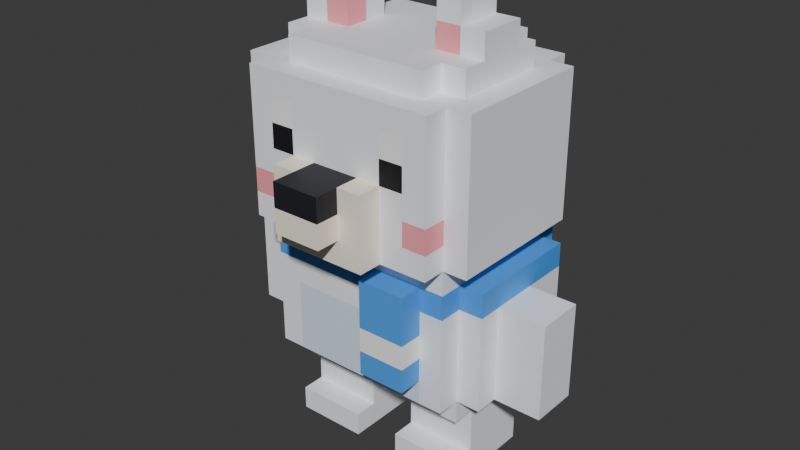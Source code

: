 # Source: PolarBear.blend  (saved by Blender 5.2.44; exported with 4.5.12 LTS)
import bpy
from mathutils import Matrix  # noqa: F401  (used for matrix-valued properties, if any)

bpy.ops.wm.read_factory_settings(use_empty=True)
scene = bpy.context.scene
scene.name = 'Scene'

# ---- collections
col_collection = bpy.data.collections.new('Collection'); scene.collection.children.link(col_collection)
col_polarbear = bpy.data.collections.new('PolarBear'); scene.collection.children.link(col_polarbear)

# ---- materials (node trees are filled in below, after node groups)
mat_polarbear_fur = bpy.data.materials.new('PolarBear_Fur')
mat_polarbear_fur.diffuse_color = (0.9331, 0.9551, 1.0, 1.0)
mat_polarbear_belly = bpy.data.materials.new('PolarBear_Belly')
mat_polarbear_belly.diffuse_color = (0.7106, 0.8276, 0.9551, 1.0)
mat_polarbear_scarf = bpy.data.materials.new('PolarBear_Scarf')
mat_polarbear_scarf.diffuse_color = (0.07324, 0.3424, 0.89, 1.0)
mat_polarbear_scarfstripe = bpy.data.materials.new('PolarBear_ScarfStripe')
mat_polarbear_scarfstripe.diffuse_color = (1.0, 1.0, 1.0, 1.0)
mat_polarbear_blush = bpy.data.materials.new('PolarBear_Blush')
mat_polarbear_blush.diffuse_color = (1.0, 0.3424, 0.3931, 1.0)
mat_polarbear_eye = bpy.data.materials.new('PolarBear_Eye')
mat_polarbear_eye.diffuse_color = (0.007194, 0.007194, 0.01002, 1.0)
mat_polarbear_eyeshine = bpy.data.materials.new('PolarBear_EyeShine')
mat_polarbear_eyeshine.diffuse_color = (1.0, 1.0, 1.0, 1.0)
mat_polarbear_muzzle = bpy.data.materials.new('PolarBear_Muzzle')
mat_polarbear_muzzle.diffuse_color = (1.0, 0.9114, 0.7874, 1.0)
mat_polarbear_nose = bpy.data.materials.new('PolarBear_Nose')
mat_polarbear_nose.diffuse_color = (0.01341, 0.01341, 0.01961, 1.0)

# ---- material node trees
mat_polarbear_fur.use_nodes = True; mat_polarbear_fur.node_tree.nodes.clear()
_N = mat_polarbear_fur.node_tree.nodes; _L = mat_polarbear_fur.node_tree.links
n0 = _N.new('ShaderNodeBsdfPrincipled'); n0.name = 'Principled BSDF'; n0.location = (-200, 100)
n0.inputs[0].default_value = (0.9331, 0.9551, 1.0, 1.0)
n0.inputs[2].default_value = 0.6
n0.inputs[10].default_value = 0.005
n1 = _N.new('ShaderNodeOutputMaterial'); n1.name = 'Material Output'; n1.location = (200, 100)
_L.new(n0.outputs[0], n1.inputs[0])
n1.is_active_output = True
mat_polarbear_belly.use_nodes = True; mat_polarbear_belly.node_tree.nodes.clear()
_N = mat_polarbear_belly.node_tree.nodes; _L = mat_polarbear_belly.node_tree.links
n0 = _N.new('ShaderNodeBsdfPrincipled'); n0.name = 'Principled BSDF'; n0.location = (-200, 100)
n0.inputs[0].default_value = (0.7106, 0.8276, 0.9551, 1.0)
n0.inputs[2].default_value = 0.6
n0.inputs[10].default_value = 0.005
n1 = _N.new('ShaderNodeOutputMaterial'); n1.name = 'Material Output'; n1.location = (200, 100)
_L.new(n0.outputs[0], n1.inputs[0])
n1.is_active_output = True
mat_polarbear_scarf.use_nodes = True; mat_polarbear_scarf.node_tree.nodes.clear()
_N = mat_polarbear_scarf.node_tree.nodes; _L = mat_polarbear_scarf.node_tree.links
n0 = _N.new('ShaderNodeBsdfPrincipled'); n0.name = 'Principled BSDF'; n0.location = (-200, 100)
n0.inputs[0].default_value = (0.07324, 0.3424, 0.89, 1.0)
n0.inputs[2].default_value = 0.6
n0.inputs[10].default_value = 0.005
n1 = _N.new('ShaderNodeOutputMaterial'); n1.name = 'Material Output'; n1.location = (200, 100)
_L.new(n0.outputs[0], n1.inputs[0])
n1.is_active_output = True
mat_polarbear_scarfstripe.use_nodes = True; mat_polarbear_scarfstripe.node_tree.nodes.clear()
_N = mat_polarbear_scarfstripe.node_tree.nodes; _L = mat_polarbear_scarfstripe.node_tree.links
n0 = _N.new('ShaderNodeBsdfPrincipled'); n0.name = 'Principled BSDF'; n0.location = (-200, 100)
n0.inputs[0].default_value = (1.0, 1.0, 1.0, 1.0)
n0.inputs[2].default_value = 0.6
n0.inputs[10].default_value = 0.005
n1 = _N.new('ShaderNodeOutputMaterial'); n1.name = 'Material Output'; n1.location = (200, 100)
_L.new(n0.outputs[0], n1.inputs[0])
n1.is_active_output = True
mat_polarbear_blush.use_nodes = True; mat_polarbear_blush.node_tree.nodes.clear()
_N = mat_polarbear_blush.node_tree.nodes; _L = mat_polarbear_blush.node_tree.links
n0 = _N.new('ShaderNodeBsdfPrincipled'); n0.name = 'Principled BSDF'; n0.location = (-200, 100)
n0.inputs[0].default_value = (1.0, 0.3424, 0.3931, 1.0)
n0.inputs[2].default_value = 0.6
n0.inputs[10].default_value = 0.005
n1 = _N.new('ShaderNodeOutputMaterial'); n1.name = 'Material Output'; n1.location = (200, 100)
_L.new(n0.outputs[0], n1.inputs[0])
n1.is_active_output = True
mat_polarbear_eye.use_nodes = True; mat_polarbear_eye.node_tree.nodes.clear()
_N = mat_polarbear_eye.node_tree.nodes; _L = mat_polarbear_eye.node_tree.links
n0 = _N.new('ShaderNodeBsdfPrincipled'); n0.name = 'Principled BSDF'; n0.location = (-200, 100)
n0.inputs[0].default_value = (0.007194, 0.007194, 0.01002, 1.0)
n0.inputs[2].default_value = 0.6
n0.inputs[10].default_value = 0.005
n1 = _N.new('ShaderNodeOutputMaterial'); n1.name = 'Material Output'; n1.location = (200, 100)
_L.new(n0.outputs[0], n1.inputs[0])
n1.is_active_output = True
mat_polarbear_eyeshine.use_nodes = True; mat_polarbear_eyeshine.node_tree.nodes.clear()
_N = mat_polarbear_eyeshine.node_tree.nodes; _L = mat_polarbear_eyeshine.node_tree.links
n0 = _N.new('ShaderNodeBsdfPrincipled'); n0.name = 'Principled BSDF'; n0.location = (-200, 100)
n0.inputs[0].default_value = (1.0, 1.0, 1.0, 1.0)
n0.inputs[2].default_value = 0.6
n0.inputs[10].default_value = 0.005
n1 = _N.new('ShaderNodeOutputMaterial'); n1.name = 'Material Output'; n1.location = (200, 100)
_L.new(n0.outputs[0], n1.inputs[0])
n1.is_active_output = True
mat_polarbear_muzzle.use_nodes = True; mat_polarbear_muzzle.node_tree.nodes.clear()
_N = mat_polarbear_muzzle.node_tree.nodes; _L = mat_polarbear_muzzle.node_tree.links
n0 = _N.new('ShaderNodeBsdfPrincipled'); n0.name = 'Principled BSDF'; n0.location = (-200, 100)
n0.inputs[0].default_value = (1.0, 0.9114, 0.7874, 1.0)
n0.inputs[2].default_value = 0.6
n0.inputs[10].default_value = 0.005
n1 = _N.new('ShaderNodeOutputMaterial'); n1.name = 'Material Output'; n1.location = (200, 100)
_L.new(n0.outputs[0], n1.inputs[0])
n1.is_active_output = True
mat_polarbear_nose.use_nodes = True; mat_polarbear_nose.node_tree.nodes.clear()
_N = mat_polarbear_nose.node_tree.nodes; _L = mat_polarbear_nose.node_tree.links
n0 = _N.new('ShaderNodeBsdfPrincipled'); n0.name = 'Principled BSDF'; n0.location = (-200, 100)
n0.inputs[0].default_value = (0.01341, 0.01341, 0.01961, 1.0)
n0.inputs[2].default_value = 0.6
n0.inputs[10].default_value = 0.005
n1 = _N.new('ShaderNodeOutputMaterial'); n1.name = 'Material Output'; n1.location = (200, 100)
_L.new(n0.outputs[0], n1.inputs[0])
n1.is_active_output = True

# ---- world
world_world = bpy.data.worlds.new('World'); scene.world = world_world
world_world.use_nodes = True; world_world.node_tree.nodes.clear()
_N = world_world.node_tree.nodes; _L = world_world.node_tree.links
n0 = _N.new('ShaderNodeOutputWorld'); n0.name = 'World Output'; n0.location = (200, 100)
n1 = _N.new('ShaderNodeBackground'); n1.name = 'Background'; n1.location = (-200, 100)
n1.inputs[0].default_value = (0.05088, 0.05088, 0.05088, 1.0)
_L.new(n1.outputs[0], n0.inputs[0])
n0.is_active_output = True
world_world.color = (0.05088, 0.05088, 0.05088)
world_world.sun_shadow_jitter_overblur = 0.0

# ---- meshes
me_polarbearmesh = bpy.data.meshes.new('PolarBearMesh')
me_polarbearmesh.from_pydata([(0.1, -0.1, 0.0), (0.1, -0.1, 0.1), (0.1, 0.0, 0.1), (0.1, 0.0, 0.0), (0.2, 0.0, 0.0), (0.2, -0.1, 0.0), (0.1, -0.1, 0.2), (0.1, 0.0, 0.2), (0.2, -0.1, 0.1), (0.2, -0.1, 0.2), (0.1, -0.1, 0.3), (0.1, 0.0, 0.3), (0.2, -0.1, 0.3), (0.2, 0.0, 0.3), (0.1, 0.1, 0.1), (0.1, 0.1, 0.0), (0.2, 0.1, 0.0), (0.1, 0.1, 0.2), (0.1, 0.1, 0.3), (0.2, 0.1, 0.3), (0.1, 0.2, 0.1), (0.1, 0.2, 0.0), (0.2, 0.2, 0.1), (0.2, 0.2, 0.0), (0.1, 0.2, 0.2), (0.2, 0.2, 0.2), (0.1, 0.2, 0.3), (0.2, 0.2, 0.3), (0.3, 0.0, 0.0), (0.3, -0.1, 0.0), (0.3, -0.1, 0.1), (0.3, -0.1, 0.2), (0.3, -0.1, 0.3), (0.3, 0.0, 0.3), (0.3, 0.1, 0.0), (0.3, 0.1, 0.3), (0.3, 0.2, 0.1), (0.3, 0.2, 0.0), (0.3, 0.2, 0.2), (0.3, 0.2, 0.3), (0.4, -0.1, 0.0), (0.4, 0.0, 0.0), (0.4, 0.0, 0.1), (0.4, -0.1, 0.1), (0.4, 0.0, 0.2), (0.4, -0.1, 0.2), (0.4, 0.0, 0.3), (0.4, -0.1, 0.3), (0.4, 0.1, 0.0), (0.4, 0.1, 0.1), (0.4, 0.1, 0.2), (0.4, 0.1, 0.3), (0.4, 0.2, 0.0), (0.4, 0.2, 0.1), (0.4, 0.2, 0.2), (0.4, 0.2, 0.3), (0.1, -0.2, 0.0), (0.1, -0.2, 0.1), (0.2, -0.2, 0.0), (0.2, -0.2, 0.1), (0.3, -0.2, 0.0), (0.3, -0.2, 0.1), (0.4, -0.2, 0.0), (0.4, -0.2, 0.1), (-0.4, -0.1, 0.0), (-0.4, -0.1, 0.1), (-0.4, 0.0, 0.1), (-0.4, 0.0, 0.0), (-0.3, 0.0, 0.0), (-0.3, -0.1, 0.0), (-0.4, -0.1, 0.2), (-0.4, 0.0, 0.2), (-0.3, -0.1, 0.1), (-0.3, -0.1, 0.2), (-0.4, -0.1, 0.3), (-0.4, 0.0, 0.3), (-0.3, -0.1, 0.3), (-0.3, 0.0, 0.3), (-0.4, 0.1, 0.1), (-0.4, 0.1, 0.0), (-0.3, 0.1, 0.0), (-0.4, 0.1, 0.2), (-0.4, 0.1, 0.3), (-0.3, 0.1, 0.3), (-0.4, 0.2, 0.1), (-0.4, 0.2, 0.0), (-0.3, 0.2, 0.1), (-0.3, 0.2, 0.0), (-0.4, 0.2, 0.2), (-0.3, 0.2, 0.2), (-0.4, 0.2, 0.3), (-0.3, 0.2, 0.3), (-0.2, 0.0, 0.0), (-0.2, -0.1, 0.0), (-0.2, -0.1, 0.1), (-0.2, -0.1, 0.2), (-0.2, -0.1, 0.3), (-0.2, 0.0, 0.3), (-0.2, 0.1, 0.0), (-0.2, 0.1, 0.3), (-0.2, 0.2, 0.1), (-0.2, 0.2, 0.0), (-0.2, 0.2, 0.2), (-0.2, 0.2, 0.3), (-0.1, -0.1, 0.0), (-0.1, 0.0, 0.0), (-0.1, 0.0, 0.1), (-0.1, -0.1, 0.1), (-0.1, 0.0, 0.2), (-0.1, -0.1, 0.2), (-0.1, 0.0, 0.3), (-0.1, -0.1, 0.3), (-0.1, 0.1, 0.0), (-0.1, 0.1, 0.1), (-0.1, 0.1, 0.2), (-0.1, 0.1, 0.3), (-0.1, 0.2, 0.0), (-0.1, 0.2, 0.1), (-0.1, 0.2, 0.2), (-0.1, 0.2, 0.3), (-0.4, -0.2, 0.0), (-0.4, -0.2, 0.1), (-0.3, -0.2, 0.0), (-0.3, -0.2, 0.1), (-0.2, -0.2, 0.0), (-0.2, -0.2, 0.1), (-0.1, -0.2, 0.0), (-0.1, -0.2, 0.1), (-0.5, -0.2, 0.4), (-0.5, -0.2, 0.5), (-0.5, -0.1, 0.5), (-0.5, -0.1, 0.4), (-0.4, -0.2, 0.4), (-0.4, -0.2, 0.5), (-0.4, -0.1, 0.4), (-0.5, -0.2, 0.6), (-0.5, -0.1, 0.6), (-0.4, -0.2, 0.6), (-0.5, -0.2, 0.7), (-0.5, -0.1, 0.7), (-0.4, -0.2, 0.7), (-0.5, -0.2, 0.8), (-0.5, -0.1, 0.8), (-0.4, -0.2, 0.8), (-0.5, 0.0, 0.5), (-0.5, 0.0, 0.4), (-0.4, 0.0, 0.4), (-0.5, 0.0, 0.6), (-0.5, 0.0, 0.7), (-0.5, 0.0, 0.8), (-0.5, 0.1, 0.5), (-0.5, 0.1, 0.4), (-0.4, 0.1, 0.4), (-0.5, 0.1, 0.6), (-0.5, 0.1, 0.7), (-0.5, 0.1, 0.8), (-0.5, 0.2, 0.5), (-0.5, 0.2, 0.4), (-0.4, 0.2, 0.4), (-0.5, 0.2, 0.6), (-0.5, 0.2, 0.7), (-0.5, 0.2, 0.8), (-0.5, 0.3, 0.5), (-0.5, 0.3, 0.4), (-0.4, 0.3, 0.5), (-0.4, 0.3, 0.4), (-0.5, 0.3, 0.6), (-0.4, 0.3, 0.6), (-0.5, 0.3, 0.7), (-0.4, 0.3, 0.7), (-0.5, 0.3, 0.8), (-0.4, 0.3, 0.8), (-0.4, -0.3, 0.4), (-0.4, -0.3, 0.5), (-0.3, -0.3, 0.4), (-0.3, -0.3, 0.5), (-0.3, -0.2, 0.4), (-0.4, -0.3, 0.6), (-0.3, -0.3, 0.6), (-0.4, -0.3, 0.7), (-0.3, -0.3, 0.7), (-0.4, -0.3, 0.8), (-0.3, -0.3, 0.8), (-0.4, -0.2, 0.3), (-0.4, -0.1, 0.3), (-0.3, -0.2, 0.3), (-0.3, -0.1, 0.3), (-0.4, -0.2, 0.9), (-0.3, -0.2, 0.9), (-0.3, -0.1, 0.9), (-0.4, -0.1, 0.9), (-0.4, 0.0, 0.3), (-0.3, 0.0, 0.3), (-0.3, 0.0, 0.9), (-0.4, 0.0, 0.9), (-0.4, 0.1, 0.3), (-0.3, 0.1, 0.3), (-0.3, 0.1, 0.9), (-0.4, 0.1, 0.9), (-0.4, 0.2, 0.3), (-0.3, 0.2, 0.3), (-0.3, 0.2, 0.9), (-0.4, 0.2, 0.9), (-0.4, 0.3, 0.3), (-0.3, 0.3, 0.4), (-0.3, 0.3, 0.3), (-0.3, 0.3, 0.9), (-0.4, 0.3, 0.9), (-0.4, 0.4, 0.5), (-0.4, 0.4, 0.4), (-0.3, 0.4, 0.5), (-0.3, 0.4, 0.4), (-0.4, 0.4, 0.6), (-0.3, 0.4, 0.6), (-0.4, 0.4, 0.7), (-0.3, 0.4, 0.7), (-0.4, 0.4, 0.8), (-0.3, 0.4, 0.8), (-0.2, -0.3, 0.4), (-0.2, -0.3, 0.5), (-0.2, -0.2, 0.4), (-0.2, -0.3, 0.6), (-0.2, -0.3, 0.7), (-0.2, -0.3, 0.8), (-0.2, -0.2, 0.3), (-0.2, -0.1, 0.3), (-0.2, -0.2, 0.9), (-0.2, -0.1, 0.9), (-0.2, 0.0, 0.3), (-0.2, 0.0, 0.9), (-0.2, 0.1, 0.3), (-0.2, 0.1, 0.9), (-0.2, 0.2, 0.3), (-0.2, 0.2, 0.9), (-0.2, 0.3, 0.4), (-0.2, 0.3, 0.3), (-0.2, 0.3, 0.9), (-0.2, 0.4, 0.5), (-0.2, 0.4, 0.4), (-0.2, 0.4, 0.6), (-0.2, 0.4, 0.7), (-0.2, 0.4, 0.8), (-0.1, -0.3, 0.4), (-0.1, -0.3, 0.5), (-0.1, -0.2, 0.4), (-0.1, -0.3, 0.6), (-0.1, -0.3, 0.7), (-0.1, -0.3, 0.8), (-0.1, -0.2, 0.3), (-0.1, -0.1, 0.3), (-0.1, -0.2, 0.9), (-0.1, -0.1, 0.9), (-0.1, 0.0, 0.3), (-0.1, 0.0, 0.9), (-0.1, 0.1, 0.3), (-0.1, 0.1, 0.9), (-0.1, 0.2, 0.3), (-0.1, 0.2, 0.9), (-0.1, 0.3, 0.4), (-0.1, 0.3, 0.3), (-0.1, 0.3, 0.9), (-0.1, 0.4, 0.5), (-0.1, 0.4, 0.4), (-0.1, 0.4, 0.6), (-0.1, 0.4, 0.7), (-0.1, 0.4, 0.8), (0.0, -0.3, 0.4), (0.0, -0.3, 0.5), (0.0, -0.2, 0.4), (0.0, -0.3, 0.6), (0.0, -0.3, 0.7), (0.0, -0.3, 0.8), (0.0, -0.2, 0.3), (0.0, -0.1, 0.3), (0.0, -0.2, 0.9), (0.0, -0.1, 0.9), (0.0, 0.0, 0.3), (0.0, 0.0, 0.9), (0.0, 0.1, 0.3), (0.0, 0.1, 0.9), (0.0, 0.2, 0.3), (0.0, 0.2, 0.9), (0.0, 0.3, 0.4), (0.0, 0.3, 0.3), (0.0, 0.3, 0.9), (0.0, 0.4, 0.5), (0.0, 0.4, 0.4), (0.0, 0.4, 0.6), (0.0, 0.4, 0.7), (0.0, 0.4, 0.8), (0.1, -0.3, 0.4), (0.1, -0.3, 0.5), (0.1, -0.2, 0.4), (0.1, -0.3, 0.6), (0.1, -0.3, 0.7), (0.1, -0.3, 0.8), (0.1, -0.2, 0.3), (0.1, -0.1, 0.3), (0.1, -0.2, 0.9), (0.1, -0.1, 0.9), (0.1, 0.0, 0.3), (0.1, 0.0, 0.9), (0.1, 0.1, 0.3), (0.1, 0.1, 0.9), (0.1, 0.2, 0.3), (0.1, 0.2, 0.9), (0.1, 0.3, 0.4), (0.1, 0.3, 0.3), (0.1, 0.3, 0.9), (0.1, 0.4, 0.5), (0.1, 0.4, 0.4), (0.1, 0.4, 0.6), (0.1, 0.4, 0.7), (0.1, 0.4, 0.8), (0.2, -0.3, 0.4), (0.2, -0.3, 0.5), (0.2, -0.2, 0.4), (0.2, -0.2, 0.3), (0.2, -0.1, 0.3), (0.2, -0.2, 0.9), (0.2, -0.1, 0.9), (0.2, 0.0, 0.3), (0.2, 0.0, 0.9), (0.2, 0.1, 0.3), (0.2, 0.1, 0.9), (0.2, 0.2, 0.3), (0.2, 0.2, 0.9), (0.2, 0.3, 0.4), (0.2, 0.3, 0.3), (0.2, 0.3, 0.9), (0.2, 0.4, 0.5), (0.2, 0.4, 0.4), (0.2, 0.4, 0.6), (0.2, 0.4, 0.7), (0.2, 0.4, 0.8), (0.3, -0.3, 0.4), (0.3, -0.3, 0.5), (0.3, -0.2, 0.4), (0.3, -0.2, 0.3), (0.3, -0.1, 0.3), (0.3, -0.2, 0.9), (0.3, -0.1, 0.9), (0.3, 0.0, 0.3), (0.3, 0.0, 0.9), (0.3, 0.1, 0.3), (0.3, 0.1, 0.9), (0.3, 0.2, 0.3), (0.3, 0.2, 0.9), (0.3, 0.3, 0.4), (0.3, 0.3, 0.3), (0.3, 0.3, 0.9), (0.3, 0.4, 0.5), (0.3, 0.4, 0.4), (0.3, 0.4, 0.6), (0.3, 0.4, 0.7), (0.3, 0.4, 0.8), (0.4, -0.3, 0.4), (0.4, -0.2, 0.4), (0.4, -0.2, 0.5), (0.4, -0.3, 0.5), (0.4, -0.2, 0.6), (0.4, -0.3, 0.6), (0.3, -0.3, 0.6), (0.4, -0.2, 0.7), (0.4, -0.3, 0.7), (0.3, -0.3, 0.7), (0.4, -0.2, 0.8), (0.4, -0.3, 0.8), (0.3, -0.3, 0.8), (0.4, -0.2, 0.3), (0.4, -0.1, 0.3), (0.4, -0.1, 0.4), (0.4, -0.2, 0.9), (0.4, -0.1, 0.9), (0.4, 0.0, 0.3), (0.4, 0.0, 0.4), (0.4, 0.0, 0.9), (0.4, 0.1, 0.3), (0.4, 0.1, 0.4), (0.4, 0.1, 0.9), (0.4, 0.2, 0.3), (0.4, 0.2, 0.4), (0.4, 0.2, 0.9), (0.4, 0.3, 0.3), (0.4, 0.3, 0.4), (0.4, 0.3, 0.9), (0.4, 0.4, 0.4), (0.4, 0.4, 0.5), (0.4, 0.3, 0.5), (0.4, 0.4, 0.6), (0.4, 0.3, 0.6), (0.4, 0.4, 0.7), (0.4, 0.3, 0.7), (0.4, 0.4, 0.8), (0.4, 0.3, 0.8), (0.5, -0.2, 0.4), (0.5, -0.1, 0.4), (0.5, -0.1, 0.5), (0.5, -0.2, 0.5), (0.5, -0.1, 0.6), (0.5, -0.2, 0.6), (0.5, -0.1, 0.7), (0.5, -0.2, 0.7), (0.5, -0.1, 0.8), (0.5, -0.2, 0.8), (0.5, 0.0, 0.4), (0.5, 0.0, 0.5), (0.5, 0.0, 0.6), (0.5, 0.0, 0.7), (0.5, 0.0, 0.8), (0.5, 0.1, 0.4), (0.5, 0.1, 0.5), (0.5, 0.1, 0.6), (0.5, 0.1, 0.7), (0.5, 0.1, 0.8), (0.5, 0.2, 0.4), (0.5, 0.2, 0.5), (0.5, 0.2, 0.6), (0.5, 0.2, 0.7), (0.5, 0.2, 0.8), (0.5, 0.3, 0.4), (0.5, 0.3, 0.5), (0.5, 0.3, 0.6), (0.5, 0.3, 0.7), (0.5, 0.3, 0.8), (-0.5, -0.2, 0.9), (-0.5, -0.1, 0.9), (-0.5, 0.0, 0.9), (-0.5, 0.1, 0.9), (-0.5, 0.2, 0.9), (-0.5, 0.3, 0.9), (-0.4, -0.3, 0.9), (-0.3, -0.3, 0.9), (-0.4, 0.4, 0.9), (-0.3, 0.4, 0.9), (-0.2, -0.3, 0.9), (-0.2, 0.4, 0.9), (-0.1, -0.3, 0.9), (-0.1, 0.4, 0.9), (0.0, -0.3, 0.9), (0.0, 0.4, 0.9), (0.1, -0.3, 0.9), (0.1, 0.4, 0.9), (0.2, -0.3, 0.9), (0.2, 0.4, 0.9), (0.3, -0.3, 0.9), (0.3, 0.4, 0.9), (0.4, -0.3, 0.9), (0.4, 0.4, 0.9), (0.5, -0.1, 0.9), (0.5, -0.2, 0.9), (0.5, 0.0, 0.9), (0.5, 0.1, 0.9), (0.5, 0.2, 0.9), (0.5, 0.3, 0.9), (0.1, -0.4, 0.5), (0.1, -0.4, 0.6), (0.2, -0.4, 0.5), (0.2, -0.4, 0.6), (0.1, -0.4, 0.7), (0.2, -0.4, 0.7), (0.1, -0.4, 0.8), (0.2, -0.4, 0.8), (0.1, -0.4, 0.9), (0.2, -0.4, 0.9), (0.3, -0.4, 0.5), (0.3, -0.4, 0.6), (0.3, -0.4, 0.7), (0.3, -0.4, 0.8), (0.3, -0.4, 0.9), (0.5, -0.1, 0.4), (0.5, -0.1, 0.5), (0.5, 0.0, 0.5), (0.5, 0.0, 0.4), (0.6, -0.1, 0.4), (0.6, -0.1, 0.5), (0.6, 0.0, 0.4), (0.5, -0.1, 0.6), (0.5, 0.0, 0.6), (0.6, -0.1, 0.6), (0.5, -0.1, 0.7), (0.5, 0.0, 0.7), (0.6, -0.1, 0.7), (0.5, -0.1, 0.8), (0.5, 0.0, 0.8), (0.6, -0.1, 0.8), (0.6, 0.0, 0.8), (0.5, 0.1, 0.5), (0.5, 0.1, 0.4), (0.6, 0.1, 0.5), (0.6, 0.1, 0.4), (0.5, 0.1, 0.6), (0.6, 0.1, 0.6), (0.5, 0.1, 0.7), (0.6, 0.1, 0.7), (0.5, 0.1, 0.8), (0.6, 0.1, 0.8), (0.7, -0.1, 0.4), (0.7, 0.0, 0.4), (0.7, 0.0, 0.5), (0.7, -0.1, 0.5), (0.7, 0.0, 0.6), (0.7, -0.1, 0.6), (0.7, 0.0, 0.7), (0.7, -0.1, 0.7), (0.7, 0.0, 0.8), (0.7, -0.1, 0.8), (0.7, 0.1, 0.4), (0.7, 0.1, 0.5), (0.7, 0.1, 0.6), (0.7, 0.1, 0.7), (0.7, 0.1, 0.8), (-0.7, -0.1, 0.4), (-0.7, -0.1, 0.5), (-0.7, 0.0, 0.5), (-0.7, 0.0, 0.4), (-0.6, -0.1, 0.4), (-0.6, -0.1, 0.5), (-0.6, 0.0, 0.4), (-0.7, -0.1, 0.6), (-0.7, 0.0, 0.6), (-0.6, -0.1, 0.6), (-0.7, -0.1, 0.7), (-0.7, 0.0, 0.7), (-0.6, -0.1, 0.7), (-0.7, -0.1, 0.8), (-0.7, 0.0, 0.8), (-0.6, -0.1, 0.8), (-0.6, 0.0, 0.8), (-0.7, 0.1, 0.5), (-0.7, 0.1, 0.4), (-0.6, 0.1, 0.5), (-0.6, 0.1, 0.4), (-0.7, 0.1, 0.6), (-0.6, 0.1, 0.6), (-0.7, 0.1, 0.7), (-0.6, 0.1, 0.7), (-0.7, 0.1, 0.8), (-0.6, 0.1, 0.8), (-0.5, -0.1, 0.4), (-0.5, 0.0, 0.4), (-0.5, 0.0, 0.5), (-0.5, -0.1, 0.5), (-0.5, 0.0, 0.6), (-0.5, -0.1, 0.6), (-0.5, 0.0, 0.7), (-0.5, -0.1, 0.7), (-0.5, 0.0, 0.8), (-0.5, -0.1, 0.8), (-0.5, 0.1, 0.4), (-0.5, 0.1, 0.5), (-0.5, 0.1, 0.6), (-0.5, 0.1, 0.7), (-0.5, 0.1, 0.8), (-0.5, -0.3, 1.0), (-0.5, -0.3, 1.1), (-0.5, -0.2, 1.1), (-0.5, -0.2, 1.0), (-0.4, -0.3, 1.0), (-0.4, -0.3, 1.1), (-0.4, -0.2, 1.0), (-0.5, -0.3, 1.2), (-0.5, -0.2, 1.2), (-0.4, -0.3, 1.2), (-0.5, -0.3, 1.3), (-0.5, -0.2, 1.3), (-0.4, -0.3, 1.3), (-0.5, -0.3, 1.4), (-0.5, -0.2, 1.4), (-0.4, -0.3, 1.4), (-0.5, -0.3, 1.5), (-0.5, -0.2, 1.5), (-0.4, -0.3, 1.5), (-0.5, -0.3, 1.6), (-0.5, -0.2, 1.6), (-0.4, -0.3, 1.6), (-0.4, -0.2, 1.6), (-0.5, -0.1, 1.1), (-0.5, -0.1, 1.0), (-0.4, -0.1, 1.0), (-0.5, -0.1, 1.2), (-0.5, -0.1, 1.3), (-0.5, -0.1, 1.4), (-0.5, -0.1, 1.5), (-0.5, -0.1, 1.6), (-0.4, -0.1, 1.6), (-0.5, 0.0, 1.1), (-0.5, 0.0, 1.0), (-0.4, 0.0, 1.0), (-0.5, 0.0, 1.2), (-0.5, 0.0, 1.3), (-0.5, 0.0, 1.4), (-0.5, 0.0, 1.5), (-0.5, 0.0, 1.6), (-0.4, 0.0, 1.6), (-0.5, 0.1, 1.1), (-0.5, 0.1, 1.0), (-0.4, 0.1, 1.0), (-0.5, 0.1, 1.2), (-0.5, 0.1, 1.3), (-0.5, 0.1, 1.4), (-0.5, 0.1, 1.5), (-0.5, 0.1, 1.6), (-0.4, 0.1, 1.6), (-0.5, 0.2, 1.1), (-0.5, 0.2, 1.0), (-0.4, 0.2, 1.0), (-0.5, 0.2, 1.2), (-0.5, 0.2, 1.3), (-0.5, 0.2, 1.4), (-0.5, 0.2, 1.5), (-0.5, 0.2, 1.6), (-0.4, 0.2, 1.6), (-0.5, 0.3, 1.1), (-0.5, 0.3, 1.0), (-0.4, 0.3, 1.1), (-0.4, 0.3, 1.0), (-0.5, 0.3, 1.2), (-0.4, 0.3, 1.2), (-0.5, 0.3, 1.3), (-0.4, 0.3, 1.3), (-0.5, 0.3, 1.4), (-0.4, 0.3, 1.4), (-0.5, 0.3, 1.5), (-0.4, 0.3, 1.5), (-0.5, 0.3, 1.6), (-0.4, 0.3, 1.6), (-0.4, -0.4, 1.0), (-0.4, -0.4, 1.1), (-0.3, -0.4, 1.0), (-0.3, -0.4, 1.1), (-0.3, -0.3, 1.0), (-0.4, -0.4, 1.2), (-0.3, -0.4, 1.2), (-0.4, -0.4, 1.3), (-0.3, -0.4, 1.3), (-0.4, -0.4, 1.4), (-0.3, -0.4, 1.4), (-0.4, -0.4, 1.5), (-0.3, -0.4, 1.5), (-0.4, -0.4, 1.6), (-0.3, -0.4, 1.6), (-0.3, -0.3, 1.6), (-0.4, -0.3, 0.9), (-0.4, -0.2, 0.9), (-0.3, -0.3, 0.9), (-0.3, -0.2, 0.9), (-0.3, -0.2, 1.6), (-0.4, -0.1, 0.9), (-0.3, -0.1, 0.9), (-0.4, -0.2, 1.7), (-0.4, -0.1, 1.7), (-0.3, -0.2, 1.7), (-0.3, -0.1, 1.7), (-0.4, 0.0, 0.9), (-0.3, 0.0, 0.9), (-0.4, 0.0, 1.7), (-0.4, 0.1, 0.9), (-0.3, 0.1, 0.9), (-0.4, 0.1, 1.7), (-0.4, 0.2, 0.9), (-0.3, 0.2, 0.9), (-0.4, 0.2, 1.7), (-0.3, 0.2, 1.7), (-0.3, 0.2, 1.6), (-0.3, 0.1, 1.7), (-0.4, 0.3, 0.9), (-0.3, 0.3, 1.0), (-0.3, 0.3, 0.9), (-0.3, 0.3, 1.6), (-0.4, 0.4, 1.1), (-0.4, 0.4, 1.0), (-0.3, 0.4, 1.1), (-0.3, 0.4, 1.0), (-0.4, 0.4, 1.2), (-0.3, 0.4, 1.2), (-0.4, 0.4, 1.3), (-0.3, 0.4, 1.3), (-0.4, 0.4, 1.4), (-0.3, 0.4, 1.4), (-0.4, 0.4, 1.5), (-0.3, 0.4, 1.5), (-0.4, 0.4, 1.6), (-0.3, 0.4, 1.6), (-0.2, -0.4, 1.0), (-0.2, -0.4, 1.1), (-0.2, -0.3, 1.0), (-0.2, -0.4, 1.2), (-0.2, -0.4, 1.3), (-0.2, -0.4, 1.4), (-0.2, -0.4, 1.5), (-0.2, -0.4, 1.6), (-0.2, -0.3, 1.6), (-0.2, -0.3, 0.9), (-0.2, -0.2, 0.9), (-0.3, -0.3, 1.7), (-0.2, -0.3, 1.7), (-0.2, -0.2, 1.7), (-0.2, -0.1, 0.9), (-0.2, -0.1, 1.7), (-0.2, 0.0, 0.9), (-0.2, 0.1, 0.9), (-0.2, 0.2, 0.9), (-0.2, 0.1, 1.7), (-0.2, 0.2, 1.7), (-0.2, 0.3, 1.0), (-0.2, 0.3, 0.9), (-0.3, 0.3, 1.7), (-0.2, 0.3, 1.7), (-0.2, 0.3, 1.6), (-0.2, 0.4, 1.1), (-0.2, 0.4, 1.0), (-0.2, 0.4, 1.2), (-0.2, 0.4, 1.3), (-0.2, 0.4, 1.4), (-0.2, 0.4, 1.5), (-0.2, 0.4, 1.6), (-0.1, -0.3, 1.0), (-0.1, -0.4, 1.0), (-0.1, -0.4, 1.3), (-0.1, -0.4, 1.4), (-0.1, -0.4, 1.5), (-0.1, -0.4, 1.6), (-0.1, -0.3, 1.6), (-0.1, -0.3, 0.9), (-0.1, -0.2, 0.9), (-0.1, -0.3, 1.7), (-0.1, -0.2, 1.7), (-0.1, -0.1, 0.9), (-0.1, -0.1, 1.7), (-0.1, 0.0, 0.9), (-0.1, 0.0, 1.7), (-0.2, 0.0, 1.7), (-0.1, 0.1, 0.9), (-0.1, 0.1, 1.7), (-0.1, 0.2, 0.9), (-0.1, 0.2, 1.7), (-0.1, 0.3, 1.0), (-0.1, 0.3, 0.9), (-0.1, 0.3, 1.7), (-0.1, 0.3, 1.6), (-0.1, 0.4, 1.1), (-0.1, 0.4, 1.0), (-0.1, 0.4, 1.2), (-0.1, 0.4, 1.3), (-0.1, 0.4, 1.4), (-0.1, 0.4, 1.5), (-0.1, 0.4, 1.6), (0.0, -0.3, 1.0), (0.0, -0.4, 1.0), (0.0, -0.4, 1.3), (0.0, -0.4, 1.4), (0.0, -0.4, 1.5), (0.0, -0.4, 1.6), (0.0, -0.3, 1.6), (0.0, -0.3, 0.9), (0.0, -0.2, 0.9), (0.0, -0.3, 1.7), (0.0, -0.2, 1.7), (0.0, -0.1, 0.9), (0.0, -0.1, 1.7), (0.0, 0.0, 0.9), (0.0, 0.0, 1.7), (0.0, 0.1, 0.9), (0.0, 0.1, 1.7), (0.0, 0.2, 0.9), (0.0, 0.2, 1.7), (0.0, 0.3, 1.0), (0.0, 0.3, 0.9), (0.0, 0.3, 1.7), (0.0, 0.3, 1.6), (0.0, 0.4, 1.1), (0.0, 0.4, 1.0), (0.0, 0.4, 1.2), (0.0, 0.4, 1.3), (0.0, 0.4, 1.4), (0.0, 0.4, 1.5), (0.0, 0.4, 1.6), (0.1, -0.3, 1.0), (0.1, -0.4, 1.0), (0.1, -0.4, 1.3), (0.1, -0.4, 1.4), (0.1, -0.4, 1.5), (0.1, -0.4, 1.6), (0.1, -0.3, 1.6), (0.1, -0.3, 0.9), (0.1, -0.2, 0.9), (0.1, -0.3, 1.7), (0.1, -0.2, 1.7), (0.1, -0.1, 0.9), (0.1, -0.1, 1.7), (0.1, 0.0, 0.9), (0.1, 0.0, 1.7), (0.1, 0.1, 0.9), (0.1, 0.1, 1.7), (0.1, 0.2, 0.9), (0.1, 0.2, 1.7), (0.1, 0.3, 1.0), (0.1, 0.3, 0.9), (0.1, 0.3, 1.7), (0.1, 0.3, 1.6), (0.1, 0.4, 1.1), (0.1, 0.4, 1.0), (0.1, 0.4, 1.2), (0.1, 0.4, 1.3), (0.1, 0.4, 1.4), (0.1, 0.4, 1.5), (0.1, 0.4, 1.6), (0.2, -0.3, 1.0), (0.2, -0.4, 1.0), (0.2, -0.4, 1.3), (0.2, -0.4, 1.4), (0.2, -0.4, 1.5), (0.2, -0.4, 1.6), (0.2, -0.3, 1.6), (0.2, -0.3, 0.9), (0.2, -0.2, 0.9), (0.2, -0.3, 1.7), (0.2, -0.2, 1.7), (0.2, -0.1, 0.9), (0.2, -0.1, 1.7), (0.2, 0.0, 0.9), (0.2, 0.0, 1.7), (0.2, 0.1, 0.9), (0.2, 0.1, 1.7), (0.2, 0.2, 0.9), (0.2, 0.2, 1.7), (0.2, 0.3, 1.0), (0.2, 0.3, 0.9), (0.2, 0.3, 1.7), (0.2, 0.3, 1.6), (0.2, 0.4, 1.1), (0.2, 0.4, 1.0), (0.2, 0.4, 1.2), (0.2, 0.4, 1.3), (0.2, 0.4, 1.4), (0.2, 0.4, 1.5), (0.2, 0.4, 1.6), (0.3, -0.4, 1.0), (0.3, -0.4, 1.1), (0.2, -0.4, 1.1), (0.3, -0.3, 1.0), (0.3, -0.4, 1.2), (0.2, -0.4, 1.2), (0.3, -0.4, 1.3), (0.3, -0.4, 1.4), (0.3, -0.4, 1.5), (0.3, -0.4, 1.6), (0.3, -0.3, 1.6), (0.3, -0.3, 0.9), (0.3, -0.2, 0.9), (0.3, -0.2, 1.6), (0.3, -0.2, 1.7), (0.3, -0.3, 1.7), (0.3, -0.1, 0.9), (0.3, -0.1, 1.7), (0.3, 0.0, 0.9), (0.3, 0.1, 0.9), (0.3, 0.2, 0.9), (0.3, 0.1, 1.7), (0.3, 0.2, 1.7), (0.3, 0.3, 1.0), (0.3, 0.3, 0.9), (0.3, 0.2, 1.6), (0.3, 0.3, 1.6), (0.3, 0.3, 1.7), (0.3, 0.4, 1.1), (0.3, 0.4, 1.0), (0.3, 0.4, 1.2), (0.3, 0.4, 1.3), (0.3, 0.4, 1.4), (0.3, 0.4, 1.5), (0.3, 0.4, 1.6), (0.4, -0.4, 1.0), (0.4, -0.3, 1.0), (0.4, -0.3, 1.1), (0.4, -0.4, 1.1), (0.4, -0.3, 1.2), (0.4, -0.4, 1.2), (0.4, -0.3, 1.3), (0.4, -0.4, 1.3), (0.4, -0.3, 1.4), (0.4, -0.4, 1.4), (0.4, -0.3, 1.5), (0.4, -0.4, 1.5), (0.4, -0.3, 1.6), (0.4, -0.4, 1.6), (0.4, -0.3, 0.9), (0.4, -0.2, 0.9), (0.4, -0.2, 1.0), (0.4, -0.2, 1.6), (0.4, -0.1, 0.9), (0.4, -0.1, 1.0), (0.4, -0.1, 1.6), (0.4, -0.1, 1.7), (0.4, -0.2, 1.7), (0.4, 0.0, 0.9), (0.4, 0.0, 1.0), (0.4, 0.0, 1.6), (0.4, 0.0, 1.7), (0.4, 0.1, 0.9), (0.4, 0.1, 1.0), (0.4, 0.1, 1.6), (0.4, 0.1, 1.7), (0.4, 0.2, 0.9), (0.4, 0.2, 1.0), (0.4, 0.2, 1.6), (0.4, 0.2, 1.7), (0.4, 0.3, 0.9), (0.4, 0.3, 1.0), (0.4, 0.3, 1.6), (0.4, 0.4, 1.0), (0.4, 0.4, 1.1), (0.4, 0.3, 1.1), (0.4, 0.4, 1.2), (0.4, 0.3, 1.2), (0.4, 0.4, 1.3), (0.4, 0.3, 1.3), (0.4, 0.4, 1.4), (0.4, 0.3, 1.4), (0.4, 0.4, 1.5), (0.4, 0.3, 1.5), (0.4, 0.4, 1.6), (0.5, -0.3, 1.0), (0.5, -0.2, 1.0), (0.5, -0.2, 1.1), (0.5, -0.3, 1.1), (0.5, -0.2, 1.2), (0.5, -0.3, 1.2), (0.5, -0.2, 1.3), (0.5, -0.3, 1.3), (0.5, -0.2, 1.4), (0.5, -0.3, 1.4), (0.5, -0.2, 1.5), (0.5, -0.3, 1.5), (0.5, -0.2, 1.6), (0.5, -0.3, 1.6), (0.5, -0.1, 1.0), (0.5, -0.1, 1.1), (0.5, -0.1, 1.2), (0.5, -0.1, 1.3), (0.5, -0.1, 1.4), (0.5, -0.1, 1.5), (0.5, -0.1, 1.6), (0.5, 0.0, 1.0), (0.5, 0.0, 1.1), (0.5, 0.0, 1.2), (0.5, 0.0, 1.3), (0.5, 0.0, 1.4), (0.5, 0.0, 1.5), (0.5, 0.0, 1.6), (0.5, 0.1, 1.0), (0.5, 0.1, 1.1), (0.5, 0.1, 1.2), (0.5, 0.1, 1.3), (0.5, 0.1, 1.4), (0.5, 0.1, 1.5), (0.5, 0.1, 1.6), (0.5, 0.2, 1.0), (0.5, 0.2, 1.1), (0.5, 0.2, 1.2), (0.5, 0.2, 1.3), (0.5, 0.2, 1.4), (0.5, 0.2, 1.5), (0.5, 0.2, 1.6), (0.5, 0.3, 1.0), (0.5, 0.3, 1.1), (0.5, 0.3, 1.2), (0.5, 0.3, 1.3), (0.5, 0.3, 1.4), (0.5, 0.3, 1.5), (0.5, 0.3, 1.6), (0.2, -0.1, 1.8), (0.2, 0.0, 1.8), (0.3, -0.1, 1.8), (0.3, 0.0, 1.8), (0.3, 0.0, 1.9), (0.3, -0.1, 1.9), (0.2, -0.1, 1.9), (0.2, 0.0, 1.9), (0.2, 0.1, 1.8), (0.3, 0.1, 1.8), (0.3, 0.1, 1.9), (0.2, 0.1, 1.9), (0.4, 0.0, 1.8), (0.4, -0.1, 1.8), (0.4, 0.1, 1.8), (-0.4, -0.1, 1.8), (-0.4, 0.0, 1.8), (-0.3, -0.1, 1.8), (-0.3, 0.0, 1.8), (-0.4, 0.1, 1.8), (-0.3, 0.1, 1.8), (-0.2, 0.0, 1.8), (-0.2, -0.1, 1.8), (-0.2, 0.0, 1.9), (-0.2, -0.1, 1.9), (-0.3, -0.1, 1.9), (-0.3, 0.0, 1.9), (-0.2, 0.1, 1.8), (-0.2, 0.1, 1.9), (-0.3, 0.1, 1.9), (-0.2, -0.5, 1.0), (-0.2, -0.5, 1.1), (-0.1, -0.5, 1.0), (-0.1, -0.5, 1.1), (-0.2, -0.5, 1.2), (-0.1, -0.5, 1.2), (-0.2, -0.5, 1.3), (-0.1, -0.5, 1.3), (0.0, -0.5, 1.0), (0.0, -0.5, 1.1), (0.0, -0.5, 1.3), (0.1, -0.5, 1.0), (0.1, -0.5, 1.1), (0.1, -0.5, 1.3), (0.2, -0.5, 1.0), (0.2, -0.5, 1.1), (0.2, -0.5, 1.2), (0.1, -0.5, 1.2), (0.2, -0.5, 1.3), (-0.1, -0.6, 1.1), (-0.1, -0.6, 1.2), (0.0, -0.6, 1.1), (0.0, -0.6, 1.2), (-0.1, -0.6, 1.3), (0.0, -0.6, 1.3), (0.1, -0.6, 1.1), (0.1, -0.6, 1.2), (0.1, -0.6, 1.3), (-0.1, 0.4, 0.5), (-0.1, 0.4, 0.6), (-0.1, 0.5, 0.6), (-0.1, 0.5, 0.5), (0.0, 0.5, 0.6), (0.0, 0.5, 0.5), (0.0, 0.4, 0.5), (0.0, 0.4, 0.6), (-0.1, 0.4, 0.7), (-0.1, 0.5, 0.7), (0.0, 0.5, 0.7), (0.0, 0.4, 0.7), (0.1, 0.4, 0.5), (0.1, 0.5, 0.5), (0.1, 0.5, 0.6), (0.1, 0.4, 0.6), (0.1, 0.5, 0.7), (0.1, 0.4, 0.7)], [], [(0, 1, 2, 3), (0, 3, 4, 5), (1, 6, 7, 2), (1, 8, 9, 6), (6, 10, 11, 7), (6, 9, 12, 10), (10, 12, 13, 11), (3, 2, 14, 15), (3, 15, 16, 4), (2, 7, 17, 14), (7, 11, 18, 17), (11, 13, 19, 18), (15, 14, 20, 21), (21, 20, 22, 23), (15, 21, 23, 16), (14, 17, 24, 20), (20, 24, 25, 22), (17, 18, 26, 24), (24, 26, 27, 25), (18, 19, 27, 26), (5, 4, 28, 29), (8, 30, 31, 9), (9, 31, 32, 12), (12, 32, 33, 13), (4, 16, 34, 28), (13, 33, 35, 19), (23, 22, 36, 37), (16, 23, 37, 34), (22, 25, 38, 36), (25, 27, 39, 38), (19, 35, 39, 27), (40, 41, 42, 43), (29, 28, 41, 40), (43, 42, 44, 45), (30, 43, 45, 31), (45, 44, 46, 47), (31, 45, 47, 32), (32, 47, 46, 33), (41, 48, 49, 42), (28, 34, 48, 41), (42, 49, 50, 44), (44, 50, 51, 46), (33, 46, 51, 35), (48, 52, 53, 49), (37, 36, 53, 52), (34, 37, 52, 48), (49, 53, 54, 50), (36, 38, 54, 53), (50, 54, 55, 51), (38, 39, 55, 54), (35, 51, 55, 39), (56, 57, 1, 0), (56, 58, 59, 57), (57, 59, 8, 1), (56, 0, 5, 58), (58, 60, 61, 59), (59, 61, 30, 8), (58, 5, 29, 60), (62, 40, 43, 63), (60, 62, 63, 61), (61, 63, 43, 30), (60, 29, 40, 62), (64, 65, 66, 67), (64, 67, 68, 69), (65, 70, 71, 66), (65, 72, 73, 70), (70, 74, 75, 71), (70, 73, 76, 74), (74, 76, 77, 75), (67, 66, 78, 79), (67, 79, 80, 68), (66, 71, 81, 78), (71, 75, 82, 81), (75, 77, 83, 82), (79, 78, 84, 85), (85, 84, 86, 87), (79, 85, 87, 80), (78, 81, 88, 84), (84, 88, 89, 86), (81, 82, 90, 88), (88, 90, 91, 89), (82, 83, 91, 90), (69, 68, 92, 93), (72, 94, 95, 73), (73, 95, 96, 76), (76, 96, 97, 77), (68, 80, 98, 92), (77, 97, 99, 83), (87, 86, 100, 101), (80, 87, 101, 98), (86, 89, 102, 100), (89, 91, 103, 102), (83, 99, 103, 91), (104, 105, 106, 107), (93, 92, 105, 104), (107, 106, 108, 109), (94, 107, 109, 95), (109, 108, 110, 111), (95, 109, 111, 96), (96, 111, 110, 97), (105, 112, 113, 106), (92, 98, 112, 105), (106, 113, 114, 108), (108, 114, 115, 110), (97, 110, 115, 99), (112, 116, 117, 113), (101, 100, 117, 116), (98, 101, 116, 112), (113, 117, 118, 114), (100, 102, 118, 117), (114, 118, 119, 115), (102, 103, 119, 118), (99, 115, 119, 103), (120, 121, 65, 64), (120, 122, 123, 121), (121, 123, 72, 65), (120, 64, 69, 122), (122, 124, 125, 123), (123, 125, 94, 72), (122, 69, 93, 124), (126, 104, 107, 127), (124, 126, 127, 125), (125, 127, 107, 94), (124, 93, 104, 126), (128, 129, 130, 131), (128, 132, 133, 129), (128, 131, 134, 132), (129, 135, 136, 130), (129, 133, 137, 135), (135, 138, 139, 136), (135, 137, 140, 138), (138, 141, 142, 139), (138, 140, 143, 141), (131, 130, 144, 145), (131, 145, 146, 134), (130, 136, 147, 144), (136, 139, 148, 147), (139, 142, 149, 148), (145, 144, 150, 151), (145, 151, 152, 146), (144, 147, 153, 150), (147, 148, 154, 153), (148, 149, 155, 154), (151, 150, 156, 157), (151, 157, 158, 152), (150, 153, 159, 156), (153, 154, 160, 159), (154, 155, 161, 160), (157, 156, 162, 163), (163, 162, 164, 165), (157, 163, 165, 158), (156, 159, 166, 162), (162, 166, 167, 164), (159, 160, 168, 166), (166, 168, 169, 167), (160, 161, 170, 168), (168, 170, 171, 169), (172, 173, 133, 132), (172, 174, 175, 173), (172, 132, 176, 174), (173, 177, 137, 133), (173, 175, 178, 177), (177, 179, 140, 137), (177, 178, 180, 179), (179, 181, 143, 140), (179, 180, 182, 181), (183, 132, 134, 184), (183, 185, 176, 132), (183, 184, 186, 185), (187, 188, 189, 190), (184, 134, 146, 191), (184, 191, 192, 186), (190, 189, 193, 194), (191, 146, 152, 195), (191, 195, 196, 192), (194, 193, 197, 198), (195, 152, 158, 199), (195, 199, 200, 196), (198, 197, 201, 202), (199, 158, 165, 203), (203, 165, 204, 205), (199, 203, 205, 200), (202, 201, 206, 207), (165, 164, 208, 209), (209, 208, 210, 211), (165, 209, 211, 204), (164, 167, 212, 208), (208, 212, 213, 210), (167, 169, 214, 212), (212, 214, 215, 213), (169, 171, 216, 214), (214, 216, 217, 215), (174, 218, 219, 175), (174, 176, 220, 218), (175, 219, 221, 178), (178, 221, 222, 180), (180, 222, 223, 182), (185, 224, 220, 176), (185, 186, 225, 224), (188, 226, 227, 189), (186, 192, 228, 225), (189, 227, 229, 193), (192, 196, 230, 228), (193, 229, 231, 197), (196, 200, 232, 230), (197, 231, 233, 201), (205, 204, 234, 235), (200, 205, 235, 232), (201, 233, 236, 206), (211, 210, 237, 238), (204, 211, 238, 234), (210, 213, 239, 237), (213, 215, 240, 239), (215, 217, 241, 240), (218, 242, 243, 219), (218, 220, 244, 242), (219, 243, 245, 221), (221, 245, 246, 222), (222, 246, 247, 223), (224, 248, 244, 220), (224, 225, 249, 248), (226, 250, 251, 227), (225, 228, 252, 249), (227, 251, 253, 229), (228, 230, 254, 252), (229, 253, 255, 231), (230, 232, 256, 254), (231, 255, 257, 233), (235, 234, 258, 259), (232, 235, 259, 256), (233, 257, 260, 236), (238, 237, 261, 262), (234, 238, 262, 258), (237, 239, 263, 261), (239, 240, 264, 263), (240, 241, 265, 264), (242, 266, 267, 243), (242, 244, 268, 266), (243, 267, 269, 245), (245, 269, 270, 246), (246, 270, 271, 247), (248, 272, 268, 244), (248, 249, 273, 272), (250, 274, 275, 251), (249, 252, 276, 273), (251, 275, 277, 253), (252, 254, 278, 276), (253, 277, 279, 255), (254, 256, 280, 278), (255, 279, 281, 257), (259, 258, 282, 283), (256, 259, 283, 280), (257, 281, 284, 260), (262, 261, 285, 286), (258, 262, 286, 282), (261, 263, 287, 285), (263, 264, 288, 287), (264, 265, 289, 288), (266, 290, 291, 267), (266, 268, 292, 290), (267, 291, 293, 269), (269, 293, 294, 270), (270, 294, 295, 271), (272, 296, 292, 268), (272, 273, 297, 296), (274, 298, 299, 275), (273, 276, 300, 297), (275, 299, 301, 277), (276, 278, 302, 300), (277, 301, 303, 279), (278, 280, 304, 302), (279, 303, 305, 281), (283, 282, 306, 307), (280, 283, 307, 304), (281, 305, 308, 284), (286, 285, 309, 310), (282, 286, 310, 306), (285, 287, 311, 309), (287, 288, 312, 311), (288, 289, 313, 312), (290, 314, 315, 291), (290, 292, 316, 314), (296, 317, 316, 292), (296, 297, 318, 317), (298, 319, 320, 299), (297, 300, 321, 318), (299, 320, 322, 301), (300, 302, 323, 321), (301, 322, 324, 303), (302, 304, 325, 323), (303, 324, 326, 305), (307, 306, 327, 328), (304, 307, 328, 325), (305, 326, 329, 308), (310, 309, 330, 331), (306, 310, 331, 327), (309, 311, 332, 330), (311, 312, 333, 332), (312, 313, 334, 333), (314, 335, 336, 315), (314, 316, 337, 335), (317, 338, 337, 316), (317, 318, 339, 338), (319, 340, 341, 320), (318, 321, 342, 339), (320, 341, 343, 322), (321, 323, 344, 342), (322, 343, 345, 324), (323, 325, 346, 344), (324, 345, 347, 326), (328, 327, 348, 349), (325, 328, 349, 346), (326, 347, 350, 329), (331, 330, 351, 352), (327, 331, 352, 348), (330, 332, 353, 351), (332, 333, 354, 353), (333, 334, 355, 354), (356, 357, 358, 359), (335, 356, 359, 336), (335, 337, 357, 356), (359, 358, 360, 361), (336, 359, 361, 362), (361, 360, 363, 364), (362, 361, 364, 365), (364, 363, 366, 367), (365, 364, 367, 368), (369, 370, 371, 357), (338, 369, 357, 337), (338, 339, 370, 369), (340, 372, 373, 341), (370, 374, 375, 371), (339, 342, 374, 370), (341, 373, 376, 343), (374, 377, 378, 375), (342, 344, 377, 374), (343, 376, 379, 345), (377, 380, 381, 378), (344, 346, 380, 377), (345, 379, 382, 347), (380, 383, 384, 381), (349, 348, 384, 383), (346, 349, 383, 380), (347, 382, 385, 350), (384, 386, 387, 388), (352, 351, 387, 386), (348, 352, 386, 384), (388, 387, 389, 390), (351, 353, 389, 387), (390, 389, 391, 392), (353, 354, 391, 389), (392, 391, 393, 394), (354, 355, 393, 391), (395, 396, 397, 398), (357, 395, 398, 358), (357, 371, 396, 395), (398, 397, 399, 400), (358, 398, 400, 360), (400, 399, 401, 402), (360, 400, 402, 363), (402, 401, 403, 404), (363, 402, 404, 366), (396, 405, 406, 397), (371, 375, 405, 396), (397, 406, 407, 399), (399, 407, 408, 401), (401, 408, 409, 403), (405, 410, 411, 406), (375, 378, 410, 405), (406, 411, 412, 407), (407, 412, 413, 408), (408, 413, 414, 409), (410, 415, 416, 411), (378, 381, 415, 410), (411, 416, 417, 412), (412, 417, 418, 413), (413, 418, 419, 414), (415, 420, 421, 416), (384, 388, 421, 420), (381, 384, 420, 415), (416, 421, 422, 417), (388, 390, 422, 421), (417, 422, 423, 418), (390, 392, 423, 422), (418, 423, 424, 419), (392, 394, 424, 423), (141, 425, 426, 142), (141, 143, 187, 425), (425, 187, 190, 426), (142, 426, 427, 149), (426, 190, 194, 427), (149, 427, 428, 155), (427, 194, 198, 428), (155, 428, 429, 161), (428, 198, 202, 429), (161, 429, 430, 170), (170, 430, 207, 171), (429, 202, 207, 430), (181, 431, 187, 143), (181, 182, 432, 431), (431, 432, 188, 187), (171, 207, 433, 216), (216, 433, 434, 217), (207, 206, 434, 433), (182, 223, 435, 432), (432, 435, 226, 188), (217, 434, 436, 241), (206, 236, 436, 434), (223, 247, 437, 435), (435, 437, 250, 226), (241, 436, 438, 265), (236, 260, 438, 436), (247, 271, 439, 437), (437, 439, 274, 250), (265, 438, 440, 289), (260, 284, 440, 438), (271, 295, 441, 439), (439, 441, 298, 274), (289, 440, 442, 313), (284, 308, 442, 440), (441, 443, 319, 298), (313, 442, 444, 334), (308, 329, 444, 442), (443, 445, 340, 319), (334, 444, 446, 355), (329, 350, 446, 444), (367, 366, 372, 447), (368, 367, 447, 445), (445, 447, 372, 340), (394, 393, 448, 385), (355, 446, 448, 393), (350, 385, 448, 446), (404, 403, 449, 450), (366, 404, 450, 372), (372, 450, 449, 373), (403, 409, 451, 449), (373, 449, 451, 376), (409, 414, 452, 451), (376, 451, 452, 379), (414, 419, 453, 452), (379, 452, 453, 382), (419, 424, 454, 453), (394, 385, 454, 424), (382, 453, 454, 385), (455, 456, 293, 291), (455, 457, 458, 456), (455, 291, 315, 457), (456, 459, 294, 293), (456, 458, 460, 459), (459, 461, 295, 294), (459, 460, 462, 461), (461, 463, 441, 295), (461, 462, 464, 463), (463, 464, 443, 441), (465, 336, 362, 466), (457, 465, 466, 458), (457, 315, 336, 465), (466, 362, 365, 467), (458, 466, 467, 460), (467, 365, 368, 468), (460, 467, 468, 462), (468, 368, 445, 469), (462, 468, 469, 464), (464, 469, 445, 443), (470, 471, 472, 473), (470, 474, 475, 471), (470, 473, 476, 474), (471, 477, 478, 472), (471, 475, 479, 477), (477, 480, 481, 478), (477, 479, 482, 480), (480, 483, 484, 481), (480, 482, 485, 483), (483, 485, 486, 484), (473, 472, 487, 488), (488, 487, 489, 490), (473, 488, 490, 476), (472, 478, 491, 487), (487, 491, 492, 489), (478, 481, 493, 491), (491, 493, 494, 492), (481, 484, 495, 493), (493, 495, 496, 494), (484, 486, 496, 495), (497, 498, 499, 500), (474, 497, 500, 475), (474, 476, 498, 497), (500, 499, 501, 502), (475, 500, 502, 479), (502, 501, 503, 504), (479, 502, 504, 482), (504, 503, 505, 506), (482, 504, 506, 485), (485, 506, 505, 486), (498, 507, 508, 499), (490, 489, 508, 507), (476, 490, 507, 498), (499, 508, 509, 501), (489, 492, 509, 508), (501, 509, 510, 503), (492, 494, 510, 509), (503, 510, 511, 505), (494, 496, 511, 510), (486, 505, 511, 496), (512, 513, 514, 515), (512, 516, 517, 513), (512, 515, 518, 516), (513, 519, 520, 514), (513, 517, 521, 519), (519, 522, 523, 520), (519, 521, 524, 522), (522, 525, 526, 523), (522, 524, 527, 525), (525, 527, 528, 526), (515, 514, 529, 530), (530, 529, 531, 532), (515, 530, 532, 518), (514, 520, 533, 529), (529, 533, 534, 531), (520, 523, 535, 533), (533, 535, 536, 534), (523, 526, 537, 535), (535, 537, 538, 536), (526, 528, 538, 537), (539, 540, 541, 542), (516, 539, 542, 517), (516, 518, 540, 539), (542, 541, 543, 544), (517, 542, 544, 521), (544, 543, 545, 546), (521, 544, 546, 524), (546, 545, 547, 548), (524, 546, 548, 527), (527, 548, 547, 528), (540, 549, 550, 541), (532, 531, 550, 549), (518, 532, 549, 540), (541, 550, 551, 543), (531, 534, 551, 550), (543, 551, 552, 545), (534, 536, 552, 551), (545, 552, 553, 547), (536, 538, 553, 552), (528, 547, 553, 538), (554, 555, 556, 557), (554, 558, 559, 555), (554, 557, 560, 558), (555, 561, 562, 556), (555, 559, 563, 561), (561, 564, 565, 562), (561, 563, 566, 564), (564, 567, 568, 565), (564, 566, 569, 567), (567, 570, 571, 568), (567, 569, 572, 570), (570, 573, 574, 571), (570, 572, 575, 573), (573, 575, 576, 574), (557, 556, 577, 578), (557, 578, 579, 560), (556, 562, 580, 577), (562, 565, 581, 580), (565, 568, 582, 581), (568, 571, 583, 582), (571, 574, 584, 583), (574, 576, 585, 584), (578, 577, 586, 587), (578, 587, 588, 579), (577, 580, 589, 586), (580, 581, 590, 589), (581, 582, 591, 590), (582, 583, 592, 591), (583, 584, 593, 592), (584, 585, 594, 593), (587, 586, 595, 596), (587, 596, 597, 588), (586, 589, 598, 595), (589, 590, 599, 598), (590, 591, 600, 599), (591, 592, 601, 600), (592, 593, 602, 601), (593, 594, 603, 602), (596, 595, 604, 605), (596, 605, 606, 597), (595, 598, 607, 604), (598, 599, 608, 607), (599, 600, 609, 608), (600, 601, 610, 609), (601, 602, 611, 610), (602, 603, 612, 611), (605, 604, 613, 614), (614, 613, 615, 616), (605, 614, 616, 606), (604, 607, 617, 613), (613, 617, 618, 615), (607, 608, 619, 617), (617, 619, 620, 618), (608, 609, 621, 619), (619, 621, 622, 620), (609, 610, 623, 621), (621, 623, 624, 622), (610, 611, 625, 623), (623, 625, 626, 624), (611, 612, 626, 625), (627, 628, 559, 558), (627, 629, 630, 628), (627, 558, 631, 629), (628, 632, 563, 559), (628, 630, 633, 632), (632, 634, 566, 563), (632, 633, 635, 634), (634, 636, 569, 566), (634, 635, 637, 636), (636, 638, 572, 569), (636, 637, 639, 638), (638, 640, 575, 572), (638, 639, 641, 640), (640, 641, 642, 575), (643, 558, 560, 644), (643, 645, 631, 558), (643, 644, 646, 645), (575, 642, 647, 576), (644, 560, 579, 648), (644, 648, 649, 646), (576, 650, 651, 585), (576, 647, 652, 650), (650, 652, 653, 651), (648, 579, 588, 654), (648, 654, 655, 649), (585, 651, 656, 594), (654, 588, 597, 657), (654, 657, 658, 655), (594, 656, 659, 603), (657, 597, 606, 660), (657, 660, 661, 658), (603, 659, 662, 612), (612, 662, 663, 664), (659, 665, 663, 662), (660, 606, 616, 666), (666, 616, 667, 668), (660, 666, 668, 661), (612, 664, 669, 626), (616, 615, 670, 671), (671, 670, 672, 673), (616, 671, 673, 667), (615, 618, 674, 670), (670, 674, 675, 672), (618, 620, 676, 674), (674, 676, 677, 675), (620, 622, 678, 676), (676, 678, 679, 677), (622, 624, 680, 678), (678, 680, 681, 679), (624, 626, 682, 680), (680, 682, 683, 681), (626, 669, 683, 682), (629, 684, 685, 630), (629, 631, 686, 684), (630, 685, 687, 633), (633, 687, 688, 635), (635, 688, 689, 637), (637, 689, 690, 639), (639, 690, 691, 641), (641, 691, 692, 642), (645, 693, 686, 631), (645, 646, 694, 693), (642, 695, 652, 647), (642, 692, 696, 695), (695, 696, 697, 652), (646, 649, 698, 694), (652, 697, 699, 653), (649, 655, 700, 698), (655, 658, 701, 700), (658, 661, 702, 701), (665, 703, 704, 663), (668, 667, 705, 706), (661, 668, 706, 702), (664, 663, 707, 669), (669, 707, 708, 709), (663, 704, 708, 707), (673, 672, 710, 711), (667, 673, 711, 705), (672, 675, 712, 710), (675, 677, 713, 712), (677, 679, 714, 713), (679, 681, 715, 714), (681, 683, 716, 715), (669, 709, 716, 683), (684, 686, 717, 718), (688, 719, 720, 689), (689, 720, 721, 690), (690, 721, 722, 691), (691, 722, 723, 692), (693, 724, 717, 686), (693, 694, 725, 724), (692, 723, 726, 696), (696, 726, 727, 697), (694, 698, 728, 725), (697, 727, 729, 699), (698, 700, 730, 728), (699, 729, 731, 732), (700, 701, 733, 730), (732, 731, 734, 703), (701, 702, 735, 733), (703, 734, 736, 704), (706, 705, 737, 738), (702, 706, 738, 735), (709, 708, 739, 740), (704, 736, 739, 708), (711, 710, 741, 742), (705, 711, 742, 737), (710, 712, 743, 741), (712, 713, 744, 743), (713, 714, 745, 744), (714, 715, 746, 745), (715, 716, 747, 746), (709, 740, 747, 716), (718, 717, 748, 749), (719, 750, 751, 720), (720, 751, 752, 721), (721, 752, 753, 722), (722, 753, 754, 723), (724, 755, 748, 717), (724, 725, 756, 755), (723, 754, 757, 726), (726, 757, 758, 727), (725, 728, 759, 756), (727, 758, 760, 729), (728, 730, 761, 759), (729, 760, 762, 731), (730, 733, 763, 761), (731, 762, 764, 734), (733, 735, 765, 763), (734, 764, 766, 736), (738, 737, 767, 768), (735, 738, 768, 765), (740, 739, 769, 770), (736, 766, 769, 739), (742, 741, 771, 772), (737, 742, 772, 767), (741, 743, 773, 771), (743, 744, 774, 773), (744, 745, 775, 774), (745, 746, 776, 775), (746, 747, 777, 776), (740, 770, 777, 747), (749, 748, 778, 779), (750, 780, 781, 751), (751, 781, 782, 752), (752, 782, 783, 753), (753, 783, 784, 754), (755, 785, 778, 748), (755, 756, 786, 785), (754, 784, 787, 757), (757, 787, 788, 758), (756, 759, 789, 786), (758, 788, 790, 760), (759, 761, 791, 789), (760, 790, 792, 762), (761, 763, 793, 791), (762, 792, 794, 764), (763, 765, 795, 793), (764, 794, 796, 766), (768, 767, 797, 798), (765, 768, 798, 795), (770, 769, 799, 800), (766, 796, 799, 769), (772, 771, 801, 802), (767, 772, 802, 797), (771, 773, 803, 801), (773, 774, 804, 803), (774, 775, 805, 804), (775, 776, 806, 805), (776, 777, 807, 806), (770, 800, 807, 777), (779, 778, 808, 809), (780, 810, 811, 781), (781, 811, 812, 782), (782, 812, 813, 783), (783, 813, 814, 784), (785, 815, 808, 778), (785, 786, 816, 815), (784, 814, 817, 787), (787, 817, 818, 788), (786, 789, 819, 816), (788, 818, 820, 790), (789, 791, 821, 819), (790, 820, 822, 792), (791, 793, 823, 821), (792, 822, 824, 794), (793, 795, 825, 823), (794, 824, 826, 796), (798, 797, 827, 828), (795, 798, 828, 825), (800, 799, 829, 830), (796, 826, 829, 799), (802, 801, 831, 832), (797, 802, 832, 827), (801, 803, 833, 831), (803, 804, 834, 833), (804, 805, 835, 834), (805, 806, 836, 835), (806, 807, 837, 836), (800, 830, 837, 807), (809, 838, 839, 840), (809, 808, 841, 838), (840, 839, 842, 843), (843, 842, 844, 810), (810, 844, 845, 811), (811, 845, 846, 812), (812, 846, 847, 813), (813, 847, 848, 814), (815, 849, 841, 808), (815, 816, 850, 849), (848, 851, 852, 853), (814, 848, 853, 817), (817, 853, 852, 818), (816, 819, 854, 850), (818, 852, 855, 820), (819, 821, 856, 854), (821, 823, 857, 856), (823, 825, 858, 857), (824, 859, 860, 826), (828, 827, 861, 862), (825, 828, 862, 858), (863, 864, 865, 860), (830, 829, 865, 864), (826, 860, 865, 829), (832, 831, 866, 867), (827, 832, 867, 861), (831, 833, 868, 866), (833, 834, 869, 868), (834, 835, 870, 869), (835, 836, 871, 870), (836, 837, 872, 871), (830, 864, 872, 837), (873, 874, 875, 876), (838, 873, 876, 839), (838, 841, 874, 873), (876, 875, 877, 878), (839, 876, 878, 842), (878, 877, 879, 880), (842, 878, 880, 844), (880, 879, 881, 882), (844, 880, 882, 845), (882, 881, 883, 884), (845, 882, 884, 846), (884, 883, 885, 886), (846, 884, 886, 847), (847, 886, 885, 848), (887, 888, 889, 874), (849, 887, 874, 841), (849, 850, 888, 887), (848, 885, 890, 851), (888, 891, 892, 889), (850, 854, 891, 888), (890, 893, 894, 895), (851, 890, 895, 852), (852, 895, 894, 855), (891, 896, 897, 892), (854, 856, 896, 891), (893, 898, 899, 894), (896, 900, 901, 897), (856, 857, 900, 896), (898, 902, 903, 899), (900, 904, 905, 901), (857, 858, 904, 900), (902, 906, 907, 903), (863, 860, 907, 906), (859, 903, 907, 860), (904, 908, 909, 905), (862, 861, 909, 908), (858, 862, 908, 904), (863, 906, 910, 864), (909, 911, 912, 913), (867, 866, 912, 911), (861, 867, 911, 909), (913, 912, 914, 915), (866, 868, 914, 912), (915, 914, 916, 917), (868, 869, 916, 914), (917, 916, 918, 919), (869, 870, 918, 916), (919, 918, 920, 921), (870, 871, 920, 918), (921, 920, 922, 910), (871, 872, 922, 920), (864, 910, 922, 872), (923, 924, 925, 926), (874, 923, 926, 875), (874, 889, 924, 923), (926, 925, 927, 928), (875, 926, 928, 877), (928, 927, 929, 930), (877, 928, 930, 879), (930, 929, 931, 932), (879, 930, 932, 881), (932, 931, 933, 934), (881, 932, 934, 883), (934, 933, 935, 936), (883, 934, 936, 885), (885, 936, 935, 890), (924, 937, 938, 925), (889, 892, 937, 924), (925, 938, 939, 927), (927, 939, 940, 929), (929, 940, 941, 931), (931, 941, 942, 933), (933, 942, 943, 935), (890, 935, 943, 893), (937, 944, 945, 938), (892, 897, 944, 937), (938, 945, 946, 939), (939, 946, 947, 940), (940, 947, 948, 941), (941, 948, 949, 942), (942, 949, 950, 943), (893, 943, 950, 898), (944, 951, 952, 945), (897, 901, 951, 944), (945, 952, 953, 946), (946, 953, 954, 947), (947, 954, 955, 948), (948, 955, 956, 949), (949, 956, 957, 950), (898, 950, 957, 902), (951, 958, 959, 952), (901, 905, 958, 951), (952, 959, 960, 953), (953, 960, 961, 954), (954, 961, 962, 955), (955, 962, 963, 956), (956, 963, 964, 957), (902, 957, 964, 906), (958, 965, 966, 959), (909, 913, 966, 965), (905, 909, 965, 958), (959, 966, 967, 960), (913, 915, 967, 966), (960, 967, 968, 961), (915, 917, 968, 967), (961, 968, 969, 962), (917, 919, 969, 968), (962, 969, 970, 963), (919, 921, 970, 969), (963, 970, 971, 964), (921, 910, 971, 970), (906, 964, 971, 910), (820, 972, 973, 822), (820, 855, 974, 972), (974, 975, 976, 977), (972, 978, 979, 973), (972, 974, 977, 978), (978, 977, 976, 979), (822, 973, 980, 824), (824, 980, 981, 859), (975, 981, 982, 976), (973, 979, 983, 980), (980, 983, 982, 981), (979, 976, 982, 983), (894, 899, 984, 985), (855, 894, 985, 974), (974, 985, 984, 975), (899, 903, 986, 984), (859, 981, 986, 903), (975, 984, 986, 981), (651, 987, 988, 656), (651, 653, 989, 987), (987, 989, 990, 988), (656, 988, 991, 659), (659, 991, 992, 665), (988, 990, 992, 991), (699, 732, 993, 994), (653, 699, 994, 989), (994, 993, 995, 996), (989, 997, 998, 990), (989, 994, 996, 997), (997, 996, 995, 998), (732, 703, 999, 993), (665, 992, 999, 703), (993, 999, 1000, 995), (990, 998, 1001, 992), (992, 1001, 1000, 999), (998, 995, 1000, 1001), (1002, 1003, 685, 684), (1002, 1004, 1005, 1003), (1002, 684, 718, 1004), (1003, 1006, 687, 685), (1003, 1005, 1007, 1006), (1006, 1008, 688, 687), (1006, 1007, 1009, 1008), (1008, 1009, 719, 688), (1004, 1010, 1011, 1005), (1004, 718, 749, 1010), (1009, 1012, 750, 719), (1010, 1013, 1014, 1011), (1010, 749, 779, 1013), (1012, 1015, 780, 750), (1016, 809, 840, 1017), (1013, 1016, 1017, 1014), (1013, 779, 809, 1016), (1017, 840, 843, 1018), (1014, 1017, 1018, 1019), (1018, 843, 810, 1020), (1019, 1018, 1020, 1015), (1015, 1020, 810, 780), (1021, 1022, 1007, 1005), (1021, 1023, 1024, 1022), (1021, 1005, 1011, 1023), (1022, 1025, 1009, 1007), (1022, 1024, 1026, 1025), (1025, 1026, 1012, 1009), (1027, 1014, 1019, 1028), (1023, 1027, 1028, 1024), (1023, 1011, 1014, 1027), (1028, 1019, 1015, 1029), (1024, 1028, 1029, 1026), (1026, 1029, 1015, 1012), (1030, 1031, 1032, 1033), (1033, 1032, 1034, 1035), (1030, 1036, 1037, 1031), (1030, 1033, 1035, 1036), (1031, 1038, 1039, 1032), (1032, 1039, 1040, 1034), (1031, 1037, 1041, 1038), (1038, 1041, 1040, 1039), (1042, 1043, 1044, 1045), (1035, 1034, 1044, 1043), (1036, 1042, 1045, 1037), (1036, 1035, 1043, 1042), (1045, 1044, 1046, 1047), (1034, 1040, 1046, 1044), (1037, 1045, 1047, 1041), (1041, 1047, 1046, 1040)])
me_polarbearmesh.polygons.foreach_set('material_index', [0, 0, 0, 0, 0, 0, 0, 0, 0, 0, 0, 0, 0, 0, 0, 0, 0, 0, 0, 0, 0, 0, 0, 0, 0, 0, 0, 0, 0, 0, 0, 0, 0, 0, 0, 0, 0, 0, 0, 0, 0, 0, 0, 0, 0, 0, 0, 0, 0, 0, 0, 0, 0, 0, 0, 0, 0, 0, 0, 0, 0, 0, 0, 0, 0, 0, 0, 0, 0, 0, 0, 0, 0, 0, 0, 0, 0, 0, 0, 0, 0, 0, 0, 0, 0, 0, 0, 0, 0, 0, 0, 0, 0, 0, 0, 0, 0, 0, 0, 0, 0, 0, 0, 0, 0, 0, 0, 0, 0, 0, 0, 0, 0, 0, 0, 0, 0, 0, 0, 0, 0, 0, 0, 0, 0, 0, 0, 0, 0, 0, 0, 0, 0, 0, 0, 0, 0, 0, 0, 0, 0, 0, 0, 0, 0, 0, 0, 0, 0, 0, 0, 0, 0, 0, 0, 0, 0, 0, 0, 0, 0, 0, 0, 0, 0, 0, 0, 0, 0, 2, 0, 0, 2, 0, 0, 2, 0, 0, 2, 0, 0, 0, 2, 0, 0, 0, 0, 0, 0, 0, 0, 0, 1, 1, 1, 1, 0, 0, 0, 2, 0, 2, 0, 2, 0, 2, 0, 0, 2, 0, 0, 0, 0, 0, 1, 1, 1, 1, 0, 0, 0, 2, 0, 2, 0, 2, 0, 2, 0, 0, 2, 0, 0, 0, 0, 0, 1, 1, 1, 1, 0, 0, 0, 2, 0, 2, 0, 2, 0, 2, 0, 0, 2, 0, 0, 0, 0, 0, 1, 1, 1, 1, 0, 0, 0, 2, 0, 2, 0, 2, 0, 2, 0, 0, 2, 0, 0, 0, 0, 0, 1, 1, 0, 0, 2, 0, 2, 0, 2, 0, 2, 0, 0, 2, 0, 0, 0, 0, 0, 1, 1, 0, 0, 2, 0, 2, 0, 2, 0, 2, 0, 0, 2, 0, 0, 0, 0, 0, 0, 0, 0, 0, 0, 0, 0, 0, 0, 0, 0, 0, 2, 0, 0, 2, 0, 0, 2, 0, 0, 2, 0, 0, 0, 2, 0, 0, 0, 0, 0, 0, 0, 0, 0, 0, 0, 0, 0, 0, 0, 0, 0, 0, 0, 0, 0, 0, 0, 0, 0, 0, 0, 0, 0, 0, 0, 0, 0, 0, 0, 0, 0, 0, 0, 0, 0, 0, 2, 2, 2, 2, 2, 2, 2, 2, 2, 2, 2, 2, 2, 2, 2, 2, 2, 2, 2, 2, 2, 2, 2, 2, 2, 2, 2, 2, 2, 2, 2, 2, 2, 2, 2, 2, 2, 2, 2, 2, 2, 2, 2, 2, 2, 2, 2, 2, 2, 2, 2, 2, 2, 2, 2, 2, 2, 2, 2, 2, 2, 3, 3, 2, 2, 2, 2, 2, 2, 2, 2, 3, 3, 2, 2, 2, 2, 2, 0, 0, 0, 0, 0, 0, 0, 0, 0, 0, 0, 0, 0, 0, 0, 0, 0, 0, 0, 0, 0, 0, 0, 0, 0, 0, 0, 0, 0, 0, 0, 0, 0, 0, 0, 0, 0, 0, 0, 0, 0, 0, 0, 0, 0, 0, 0, 0, 0, 0, 0, 0, 0, 0, 0, 0, 0, 0, 0, 0, 0, 0, 0, 0, 0, 0, 0, 0, 0, 0, 0, 0, 0, 0, 0, 0, 0, 0, 0, 0, 0, 0, 0, 0, 0, 0, 0, 0, 0, 0, 0, 0, 0, 0, 0, 0, 0, 0, 0, 0, 0, 0, 0, 0, 0, 0, 0, 0, 0, 0, 0, 0, 0, 0, 0, 0, 0, 0, 0, 0, 0, 0, 0, 0, 0, 0, 0, 0, 0, 0, 0, 0, 0, 0, 0, 0, 0, 0, 0, 0, 0, 0, 0, 4, 4, 0, 0, 0, 0, 0, 0, 0, 0, 0, 0, 0, 0, 0, 0, 0, 0, 0, 0, 0, 0, 0, 0, 0, 0, 0, 0, 0, 0, 0, 0, 0, 0, 0, 0, 0, 0, 0, 0, 0, 0, 0, 0, 0, 0, 0, 0, 0, 0, 0, 0, 0, 5, 6, 0, 0, 0, 0, 0, 0, 0, 0, 0, 0, 0, 0, 0, 0, 0, 0, 0, 0, 0, 0, 0, 0, 0, 0, 0, 0, 0, 0, 0, 0, 0, 0, 0, 0, 0, 0, 0, 0, 0, 0, 0, 0, 0, 0, 0, 0, 0, 0, 0, 0, 0, 0, 0, 0, 0, 0, 0, 0, 0, 0, 0, 0, 0, 0, 0, 0, 0, 0, 0, 0, 0, 0, 0, 0, 0, 0, 0, 0, 0, 0, 0, 0, 0, 0, 0, 0, 0, 0, 0, 0, 0, 0, 0, 0, 0, 0, 0, 0, 0, 0, 0, 0, 0, 0, 0, 0, 0, 0, 0, 0, 0, 0, 0, 0, 0, 0, 0, 0, 0, 0, 0, 0, 0, 0, 0, 0, 0, 0, 0, 0, 0, 0, 0, 0, 0, 0, 0, 0, 0, 0, 0, 0, 0, 0, 0, 0, 5, 6, 0, 0, 0, 0, 0, 0, 0, 0, 0, 0, 0, 0, 0, 0, 0, 0, 0, 0, 0, 0, 0, 0, 0, 0, 0, 0, 0, 0, 0, 4, 4, 0, 0, 0, 0, 0, 0, 0, 0, 0, 0, 0, 0, 0, 0, 0, 0, 0, 0, 0, 0, 0, 0, 0, 0, 0, 0, 0, 0, 0, 0, 0, 0, 0, 0, 0, 0, 0, 0, 0, 0, 0, 0, 0, 0, 0, 0, 0, 0, 0, 0, 0, 0, 0, 0, 0, 0, 0, 0, 0, 0, 0, 0, 0, 0, 0, 0, 0, 0, 0, 0, 0, 0, 0, 0, 0, 0, 0, 0, 0, 0, 0, 0, 0, 0, 0, 0, 0, 0, 0, 0, 0, 0, 0, 0, 0, 0, 0, 0, 0, 0, 0, 0, 0, 0, 0, 0, 0, 4, 4, 0, 0, 0, 0, 0, 0, 0, 0, 0, 0, 0, 0, 0, 0, 0, 0, 0, 0, 0, 0, 0, 0, 4, 4, 0, 0, 0, 0, 0, 0, 0, 0, 0, 0, 7, 7, 7, 7, 7, 7, 7, 7, 7, 7, 8, 7, 7, 8, 7, 7, 7, 7, 7, 7, 7, 7, 7, 7, 7, 8, 8, 8, 7, 7, 7, 8, 8, 8, 0, 0, 0, 0, 0, 0, 0, 0, 0, 0, 0, 0, 0, 0, 0, 0])
me_polarbearmesh.materials.append(mat_polarbear_fur)
me_polarbearmesh.materials.append(mat_polarbear_belly)
me_polarbearmesh.materials.append(mat_polarbear_scarf)
me_polarbearmesh.materials.append(mat_polarbear_scarfstripe)
me_polarbearmesh.materials.append(mat_polarbear_blush)
me_polarbearmesh.materials.append(mat_polarbear_eye)
me_polarbearmesh.materials.append(mat_polarbear_eyeshine)
me_polarbearmesh.materials.append(mat_polarbear_muzzle)
me_polarbearmesh.materials.append(mat_polarbear_nose)
me_polarbearmesh.update()
arm_rig = bpy.data.armatures.new('Rig')  # bones are not reproduced

# ---- objects
ob_rig = bpy.data.objects.new('Rig', arm_rig)
ob_mesh = bpy.data.objects.new('Mesh', me_polarbearmesh)

# ---- transforms, parenting, visibility, modifiers, constraints
ob_rig.location = (0.0, 0.0, 0.0)
ob_mesh.parent = ob_rig
ob_mesh.location = (0.0, 0.0, 0.0)
_vg = ob_mesh.vertex_groups.new(name='Leg_L')
_vg.add([0, 1, 2, 3, 4, 5, 6, 7, 8, 9, 10, 11, 12, 13, 14, 15, 16, 17, 18, 19, 20, 21, 22, 23, 24, 25, 26, 27, 28, 29, 30, 31, 32, 33, 34, 35, 36, 37, 38, 39, 40, 41, 42, 43, 44, 45, 46, 47, 48, 49, 50, 51, 52, 53, 54, 55, 56, 57, 58, 59, 60, 61, 62, 63], 1.0, 'REPLACE')
_vg = ob_mesh.vertex_groups.new(name='Leg_R')
_vg.add([64, 65, 66, 67, 68, 69, 70, 71, 72, 73, 74, 75, 76, 77, 78, 79, 80, 81, 82, 83, 84, 85, 86, 87, 88, 89, 90, 91, 92, 93, 94, 95, 96, 97, 98, 99, 100, 101, 102, 103, 104, 105, 106, 107, 108, 109, 110, 111, 112, 113, 114, 115, 116, 117, 118, 119, 120, 121, 122, 123, 124, 125, 126, 127], 1.0, 'REPLACE')
_vg = ob_mesh.vertex_groups.new(name='Body')
_vg.add([128, 129, 130, 131, 132, 133, 134, 135, 136, 137, 138, 139, 140, 141, 142, 143, 144, 145, 146, 147, 148, 149, 150, 151, 152, 153, 154, 155, 156, 157, 158, 159, 160, 161, 162, 163, 164, 165, 166, 167, 168, 169, 170, 171, 172, 173, 174, 175, 176, 177, 178, 179, 180, 181, 182, 183, 184, 185, 186, 187, 188, 189, 190, 191, 192, 193, 194, 195, 196, 197, 198, 199, 200, 201, 202, 203, 204, 205, 206, 207, 208, 209, 210, 211, 212, 213, 214, 215, 216, 217, 218, 219, 220, 221, 222, 223, 224, 225, 226, 227, 228, 229, 230, 231, 232, 233, 234, 235, 236, 237, 238, 239, 240, 241, 242, 243, 244, 245, 246, 247, 248, 249, 250, 251, 252, 253, 254, 255, 256, 257, 258, 259, 260, 261, 262, 263, 264, 265, 266, 267, 268, 269, 270, 271, 272, 273, 274, 275, 276, 277, 278, 279, 280, 281, 282, 283, 284, 285, 286, 287, 288, 289, 290, 291, 292, 293, 294, 295, 296, 297, 298, 299, 300, 301, 302, 303, 304, 305, 306, 307, 308, 309, 310, 311, 312, 313, 314, 315, 316, 317, 318, 319, 320, 321, 322, 323, 324, 325, 326, 327, 328, 329, 330, 331, 332, 333, 334, 335, 336, 337, 338, 339, 340, 341, 342, 343, 344, 345, 346, 347, 348, 349, 350, 351, 352, 353, 354, 355, 356, 357, 358, 359, 360, 361, 362, 363, 364, 365, 366, 367, 368, 369, 370, 371, 372, 373, 374, 375, 376, 377, 378, 379, 380, 381, 382, 383, 384, 385, 386, 387, 388, 389, 390, 391, 392, 393, 394, 395, 396, 397, 398, 399, 400, 401, 402, 403, 404, 405, 406, 407, 408, 409, 410, 411, 412, 413, 414, 415, 416, 417, 418, 419, 420, 421, 422, 423, 424, 425, 426, 427, 428, 429, 430, 431, 432, 433, 434, 435, 436, 437, 438, 439, 440, 441, 442, 443, 444, 445, 446, 447, 448, 449, 450, 451, 452, 453, 454, 455, 456, 457, 458, 459, 460, 461, 462, 463, 464, 465, 466, 467, 468, 469], 1.0, 'REPLACE')
_vg = ob_mesh.vertex_groups.new(name='Arm_L')
_vg.add([470, 471, 472, 473, 474, 475, 476, 477, 478, 479, 480, 481, 482, 483, 484, 485, 486, 487, 488, 489, 490, 491, 492, 493, 494, 495, 496, 497, 498, 499, 500, 501, 502, 503, 504, 505, 506, 507, 508, 509, 510, 511], 1.0, 'REPLACE')
_vg = ob_mesh.vertex_groups.new(name='Arm_R')
_vg.add([512, 513, 514, 515, 516, 517, 518, 519, 520, 521, 522, 523, 524, 525, 526, 527, 528, 529, 530, 531, 532, 533, 534, 535, 536, 537, 538, 539, 540, 541, 542, 543, 544, 545, 546, 547, 548, 549, 550, 551, 552, 553], 1.0, 'REPLACE')
_vg = ob_mesh.vertex_groups.new(name='Head')
_vg.add([554, 555, 556, 557, 558, 559, 560, 561, 562, 563, 564, 565, 566, 567, 568, 569, 570, 571, 572, 573, 574, 575, 576, 577, 578, 579, 580, 581, 582, 583, 584, 585, 586, 587, 588, 589, 590, 591, 592, 593, 594, 595, 596, 597, 598, 599, 600, 601, 602, 603, 604, 605, 606, 607, 608, 609, 610, 611, 612, 613, 614, 615, 616, 617, 618, 619, 620, 621, 622, 623, 624, 625, 626, 627, 628, 629, 630, 631, 632, 633, 634, 635, 636, 637, 638, 639, 640, 641, 642, 643, 644, 645, 646, 647, 648, 649, 650, 651, 652, 653, 654, 655, 656, 657, 658, 659, 660, 661, 662, 663, 664, 665, 666, 667, 668, 669, 670, 671, 672, 673, 674, 675, 676, 677, 678, 679, 680, 681, 682, 683, 684, 685, 686, 687, 688, 689, 690, 691, 692, 693, 694, 695, 696, 697, 698, 699, 700, 701, 702, 703, 704, 705, 706, 707, 708, 709, 710, 711, 712, 713, 714, 715, 716, 717, 718, 719, 720, 721, 722, 723, 724, 725, 726, 727, 728, 729, 730, 731, 732, 733, 734, 735, 736, 737, 738, 739, 740, 741, 742, 743, 744, 745, 746, 747, 748, 749, 750, 751, 752, 753, 754, 755, 756, 757, 758, 759, 760, 761, 762, 763, 764, 765, 766, 767, 768, 769, 770, 771, 772, 773, 774, 775, 776, 777, 778, 779, 780, 781, 782, 783, 784, 785, 786, 787, 788, 789, 790, 791, 792, 793, 794, 795, 796, 797, 798, 799, 800, 801, 802, 803, 804, 805, 806, 807, 808, 809, 810, 811, 812, 813, 814, 815, 816, 817, 818, 819, 820, 821, 822, 823, 824, 825, 826, 827, 828, 829, 830, 831, 832, 833, 834, 835, 836, 837, 838, 839, 840, 841, 842, 843, 844, 845, 846, 847, 848, 849, 850, 851, 852, 853, 854, 855, 856, 857, 858, 859, 860, 861, 862, 863, 864, 865, 866, 867, 868, 869, 870, 871, 872, 873, 874, 875, 876, 877, 878, 879, 880, 881, 882, 883, 884, 885, 886, 887, 888, 889, 890, 891, 892, 893, 894, 895, 896, 897, 898, 899, 900, 901, 902, 903, 904, 905, 906, 907, 908, 909, 910, 911, 912, 913, 914, 915, 916, 917, 918, 919, 920, 921, 922, 923, 924, 925, 926, 927, 928, 929, 930, 931, 932, 933, 934, 935, 936, 937, 938, 939, 940, 941, 942, 943, 944, 945, 946, 947, 948, 949, 950, 951, 952, 953, 954, 955, 956, 957, 958, 959, 960, 961, 962, 963, 964, 965, 966, 967, 968, 969, 970, 971, 972, 973, 974, 975, 976, 977, 978, 979, 980, 981, 982, 983, 984, 985, 986, 987, 988, 989, 990, 991, 992, 993, 994, 995, 996, 997, 998, 999, 1000, 1001, 1002, 1003, 1004, 1005, 1006, 1007, 1008, 1009, 1010, 1011, 1012, 1013, 1014, 1015, 1016, 1017, 1018, 1019, 1020, 1021, 1022, 1023, 1024, 1025, 1026, 1027, 1028, 1029], 1.0, 'REPLACE')
_vg = ob_mesh.vertex_groups.new(name='Tail')
_vg.add([1030, 1031, 1032, 1033, 1034, 1035, 1036, 1037, 1038, 1039, 1040, 1041, 1042, 1043, 1044, 1045, 1046, 1047], 1.0, 'REPLACE')
_m = ob_mesh.modifiers.new('Armature', 'ARMATURE')
_m.object = ob_rig

# ---- collection membership
col_polarbear.objects.link(ob_rig)
col_polarbear.objects.link(ob_mesh)

# ---- scene / render settings (as saved in the file)
scene.frame_start = 1; scene.frame_end = 250; scene.frame_set(1)
scene.render.engine = 'BLENDER_EEVEE_NEXT'
scene.render.bake_bias = 0.0
scene.render.bake_samples = 0
scene.render.compositor_device = 'GPU'
scene.eevee.use_volume_custom_range = False
scene.eevee.fast_gi_thickness_near = 0.1
scene.eevee.fast_gi_thickness_far = 0.0
scene.eevee.ray_tracing_options.screen_trace_thickness = 0.1
bpy.context.view_layer.update()

# ---- added for rendering (the .blend has no active camera and no usable light): camera, sun
cam_auto = bpy.data.cameras.new('AutoCamera')
cam_auto.lens = 50.0
cam_auto.sensor_width = 36.0
cam_auto.clip_end = 1000.0
ob_auto_camera = bpy.data.objects.new('AutoCamera', cam_auto)
scene.collection.objects.link(ob_auto_camera)
ob_auto_camera.location = (2.40914, -2.94097, 2.87731)
ob_auto_camera.rotation_euler = (1.09748, -7.21219e-08, 0.694738)
scene.camera = ob_auto_camera
light_auto_sun = bpy.data.lights.new('AutoSun', 'SUN')
light_auto_sun.energy = 3.0
light_auto_sun.angle = 0.0523599
ob_auto_sun = bpy.data.objects.new('AutoSun', light_auto_sun)
scene.collection.objects.link(ob_auto_sun)
ob_auto_sun.rotation_euler = (0.872665, 0.174533, 0.523599)
bpy.context.view_layer.update()

